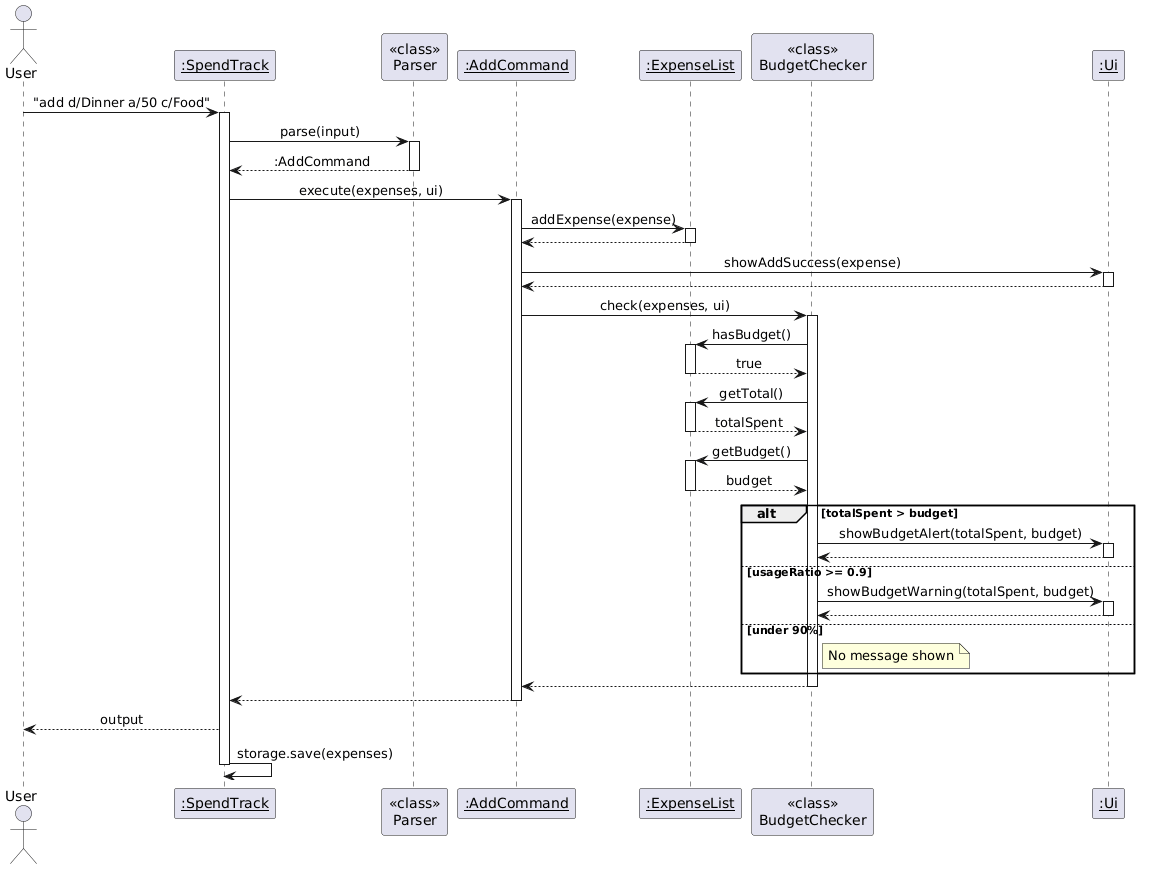

The diagram above was rendered by PlantUML. Its source (embedded in the PNG):
@startuml
!define BGCOLOR white
skinparam backgroundColor BGCOLOR
skinparam sequenceMessageAlign center

actor User
participant "<u>:SpendTrack</u>" as ST
participant "<<class>>\nParser" as P
participant "<u>:AddCommand</u>" as AC
participant "<u>:ExpenseList</u>" as EL
participant "<<class>>\nBudgetChecker" as BC
participant "<u>:Ui</u>" as UI

User -> ST : "add d/Dinner a/50 c/Food"
activate ST

ST -> P : parse(input)
activate P
P --> ST : :AddCommand
deactivate P

ST -> AC : execute(expenses, ui)
activate AC
AC -> EL : addExpense(expense)
activate EL
EL --> AC
deactivate EL
AC -> UI : showAddSuccess(expense)
activate UI
UI --> AC
deactivate UI

AC -> BC : check(expenses, ui)
activate BC
BC -> EL : hasBudget()
activate EL
EL --> BC : true
deactivate EL

BC -> EL : getTotal()
activate EL
EL --> BC : totalSpent
deactivate EL

BC -> EL : getBudget()
activate EL
EL --> BC : budget
deactivate EL

alt totalSpent > budget
    BC -> UI : showBudgetAlert(totalSpent, budget)
    activate UI
    UI --> BC
    deactivate UI
else usageRatio >= 0.9
    BC -> UI : showBudgetWarning(totalSpent, budget)
    activate UI
    UI --> BC
    deactivate UI
else under 90%
    note right of BC : No message shown
end

BC --> AC
deactivate BC
AC --> ST
deactivate AC

ST --> User : output
ST -> ST : storage.save(expenses)

deactivate ST
@enduml